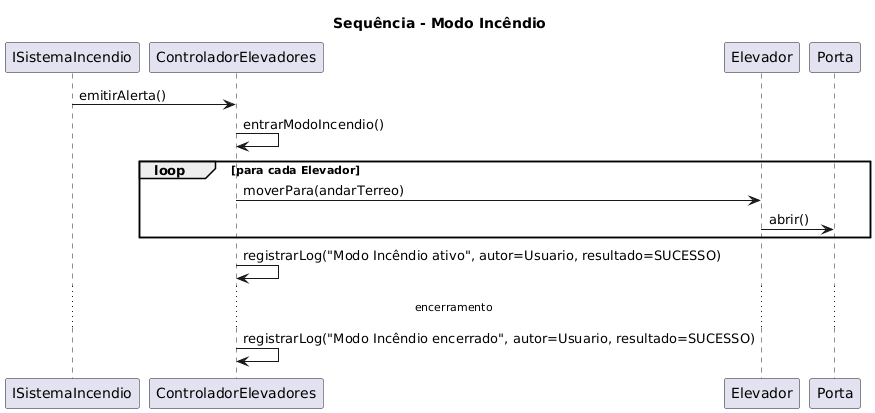

The diagram above was rendered by PlantUML. Its source (embedded in the PNG):
@startuml
title Sequência - Modo Incêndio

participant ISistemaIncendio
participant ControladorElevadores
participant Elevador
participant Porta

ISistemaIncendio -> ControladorElevadores: emitirAlerta()
ControladorElevadores -> ControladorElevadores: entrarModoIncendio()
loop para cada Elevador
  ControladorElevadores -> Elevador: moverPara(andarTerreo)
  Elevador -> Porta: abrir()
end
ControladorElevadores -> ControladorElevadores: registrarLog("Modo Incêndio ativo", autor=Usuario, resultado=SUCESSO)

... encerramento ...
ControladorElevadores -> ControladorElevadores: registrarLog("Modo Incêndio encerrado", autor=Usuario, resultado=SUCESSO)
@enduml